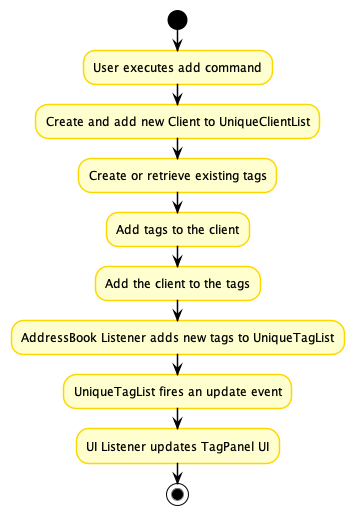

The diagram above was rendered by PlantUML. Its source (embedded in the PNG):
@startuml
!include style.puml
skinparam arrowThickness 1
skinparam arrowColor USER_COLOR
skinparam classBackgroundColor USER_COLOR
skinparam classBorderColor USER_COLOR

skinparam activity {
BorderColor #gold
DiamondBorderColor #gold
}

start
:User executes add command;
:Create and add new Client to UniqueClientList;
:Create or retrieve existing tags;
:Add tags to the client;
:Add the client to the tags;
:AddressBook Listener adds new tags to UniqueTagList;
:UniqueTagList fires an update event;
:UI Listener updates TagPanel UI;
stop
@enduml